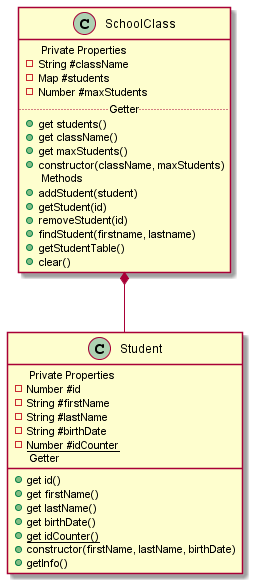

The diagram above was rendered by PlantUML. Its source (embedded in the PNG):
@startuml schoolclass_student
class Student {
    .. Private Properties .. 
 - Number #id 
  - String #firstName 
   - String #lastName 
    - String #birthDate 
     - {static} Number #idCounter  
     .. Getter ..  
     + get id()  
     + get firstName()  
     + get lastName() 
      + get birthDate() 
       + {static} get idCounter() 
        + constructor(firstName, lastName, birthDate) 
         + getInfo()
         }
         
         class SchoolClass  {
              .. Private Properties .. 
         - String #className 
         - Map #students 
         - Number #maxStudents 
         .. Getter ..
 + get students() 
 + get className()
  + get maxStudents() 
  + constructor(className, maxStudents)
   .. Methods .. 
   + addStudent(student) 
   + getStudent(id)
    + removeStudent(id)
     + findStudent(firstname, lastname) 
     + getStudentTable()
      + clear()
      }

      SchoolClass *-- Student
      @enduml